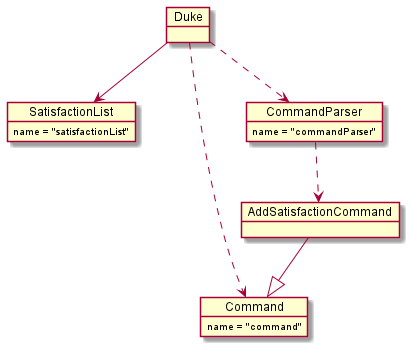

The diagram above was rendered by PlantUML. Its source (embedded in the PNG):
@startuml
'https://plantuml.com/object-diagram
'object London
'object Washington
'object Berlin
'object NewYork
'
'map CapitalCity {
' UK *-> London
' USA *--> Washington
' Germany *---> Berlin
'}
'
'NewYork --> CapitalCity::USA

object Duke
object SatisfactionList
SatisfactionList : name = "satisfactionList"



object Command
Command : name = "command"

object CommandParser
CommandParser : name = "commandParser"

object AddSatisfactionCommand

'object Satisfaction
'Satisfaction : name = "satisfaction"
'
Duke --> SatisfactionList
Duke ..> CommandParser
Duke ..> Command
CommandParser ..> AddSatisfactionCommand

'
'AddSatisfactionCommand --> Satisfaction
AddSatisfactionCommand --|> Command
'
'SatisfactionList ..> Satisfaction

@enduml